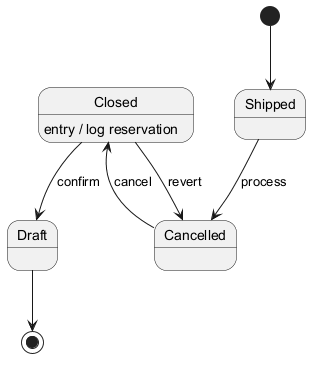

The diagram above was rendered by PlantUML. Its source (embedded in the PNG):
@startuml
skinparam backgroundColor #FFFFFF
skinparam classBackgroundColor #E8F4FA
skinparam classBorderColor #2C7DA0
[*] --> Shipped
Shipped --> Cancelled : process
Cancelled --> Closed : cancel
Closed --> Draft : confirm
Closed : entry / log reservation
Closed --> Cancelled : revert
Draft --> [*]
@enduml